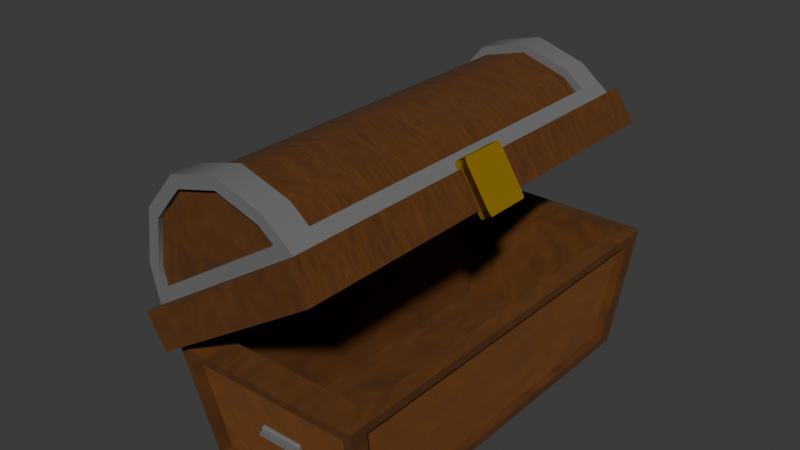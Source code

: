 # Source: treasure_chest.blend  (saved by Blender 4.2.66; exported with 4.5.12 LTS)
import bpy
from mathutils import Matrix  # noqa: F401  (used for matrix-valued properties, if any)

bpy.ops.wm.read_factory_settings(use_empty=True)
scene = bpy.context.scene
scene.name = 'Scene'

# ---- collections
col_collection = bpy.data.collections.new('Collection'); scene.collection.children.link(col_collection)

# ---- materials (node trees are filled in below, after node groups)
mat_metall_verstr_rkung = bpy.data.materials.new('Metall versträrkung')
mat_wood = bpy.data.materials.new(' Wood ')
mat_wood_2_001 = bpy.data.materials.new('Wood 2.001')
mat_verschluss = bpy.data.materials.new('Verschluss')

# ---- node groups
ng_smooth_by_angle = bpy.data.node_groups.new('Smooth by Angle', 'GeometryNodeTree')
_s = ng_smooth_by_angle.interface.new_socket(name='Mesh', in_out='OUTPUT', socket_type='NodeSocketGeometry')
_s = ng_smooth_by_angle.interface.new_socket(name='Mesh', in_out='INPUT', socket_type='NodeSocketGeometry')
_s = ng_smooth_by_angle.interface.new_socket(name='Angle', in_out='INPUT', socket_type='NodeSocketFloat')
_s.subtype = 'ANGLE'
_s.default_value = 0.5236
_s.min_value = 0.0
_s.max_value = 3.142
_s.description = 'Maximum face angle for smooth edges'
_s = ng_smooth_by_angle.interface.new_socket(name='Ignore Sharpness', in_out='INPUT', socket_type='NodeSocketBool')
_s.force_non_field = True
ng_smooth_by_angle.description = 'Set the sharpness of mesh edges based on the angle between the neighboring faces'
ng_smooth_by_angle.is_modifier = True
_N = ng_smooth_by_angle.nodes; _L = ng_smooth_by_angle.links
n0 = _N.new('GeometryNodeSetShadeSmooth'); n0.name = 'Set Shade Smooth'; n0.location = (120, -80)
n0.domain = 'EDGE'
n1 = _N.new('GeometryNodeSetShadeSmooth'); n1.name = 'Set Shade Smooth.001'; n1.location = (300, -80)
n2 = _N.new('NodeGroupOutput'); n2.name = 'Group Output'; n2.location = (480, -80)
n3 = _N.new('GeometryNodeInputMeshEdgeAngle'); n3.name = 'Edge Angle'; n3.location = (-440, -240)
n4 = _N.new('NodeGroupInput'); n4.name = 'Group Input'; n4.location = (-80, -80)
n5 = _N.new('GeometryNodeInputEdgeSmooth'); n5.name = 'Is Edge Smooth'; n5.location = (-260, -120)
n6 = _N.new('GeometryNodeInputShadeSmooth'); n6.name = 'Is Shade Smooth'; n6.location = (-440, -397)
n7 = _N.new('FunctionNodeCompare'); n7.name = 'Compare'; n7.location = (-260, -260)
n7.operation = 'LESS_EQUAL'
n7.inputs[6].default_value = (0.0, 0.0, 0.0, 0.0)
n7.inputs[7].default_value = (0.0, 0.0, 0.0, 0.0)
n8 = _N.new('FunctionNodeBooleanMath'); n8.name = 'Boolean Math.001'; n8.location = (-80, -260)
n9 = _N.new('NodeGroupInput'); n9.name = 'Group Input.001'; n9.location = (-440, -329)
n10 = _N.new('NodeGroupInput'); n10.name = 'Group Input.002'; n10.location = (-259, -189)
n11 = _N.new('FunctionNodeBooleanMath'); n11.name = 'Boolean Math'; n11.location = (-80, -149)
n11.operation = 'OR'
n12 = _N.new('FunctionNodeBooleanMath'); n12.name = 'Boolean Math.002'; n12.location = (-260, -380)
n12.operation = 'OR'
n13 = _N.new('NodeGroupInput'); n13.name = 'Group Input.003'; n13.location = (-440, -460)
_L.new(n3.outputs[0], n7.inputs[0])
_L.new(n1.outputs[0], n2.inputs[0])
_L.new(n9.outputs[1], n7.inputs[1])
_L.new(n7.outputs[0], n8.inputs[0])
_L.new(n4.outputs[0], n0.inputs[0])
_L.new(n0.outputs[0], n1.inputs[0])
_L.new(n8.outputs[0], n0.inputs[2])
_L.new(n10.outputs[2], n11.inputs[1])
_L.new(n5.outputs[0], n11.inputs[0])
_L.new(n11.outputs[0], n0.inputs[1])
_L.new(n13.outputs[2], n12.inputs[1])
_L.new(n6.outputs[0], n12.inputs[0])
_L.new(n12.outputs[0], n8.inputs[1])
n2.is_active_output = True

# ---- material node trees
mat_metall_verstr_rkung.use_nodes = True; mat_metall_verstr_rkung.node_tree.nodes.clear()
_N = mat_metall_verstr_rkung.node_tree.nodes; _L = mat_metall_verstr_rkung.node_tree.links
n0 = _N.new('ShaderNodeBsdfPrincipled'); n0.name = 'Principled BSDF'; n0.location = (10, 300)
n0.inputs[0].default_value = (0.1742, 0.1742, 0.1742, 1.0)
n0.inputs[1].default_value = 0.116
n0.inputs[2].default_value = 0.8
n0.inputs[3].default_value = 1.3
n1 = _N.new('ShaderNodeOutputMaterial'); n1.name = 'Material Output'; n1.location = (300, 300)
_L.new(n0.outputs[0], n1.inputs[0])
n1.is_active_output = True
mat_wood.use_nodes = True; mat_wood.node_tree.nodes.clear()
_N = mat_wood.node_tree.nodes; _L = mat_wood.node_tree.links
n0 = _N.new('ShaderNodeBsdfPrincipled'); n0.name = 'Principled BSDF'; n0.location = (157, 300)
n0.inputs[2].default_value = 1.0
n1 = _N.new('ShaderNodeOutputMaterial'); n1.name = 'Material Output'; n1.location = (433, 300)
n2 = _N.new('ShaderNodeTexNoise'); n2.name = 'Noise Texture'; n2.location = (-317, 304)
n2.inputs[2].default_value = 3.0
n2.inputs[3].default_value = 0.8
n2.inputs[4].default_value = 0.9559
n2.inputs[8].default_value = 1.6
n3 = _N.new('ShaderNodeValToRGB'); n3.name = 'Color Ramp'; n3.location = (-137, 277)
while len(n3.color_ramp.elements) > 1: n3.color_ramp.elements.remove(n3.color_ramp.elements[-1])
n3.color_ramp.elements[0].position = 0.0; n3.color_ramp.elements[0].color = (0.1594, 0.05046, 0.0, 1.0)
_e = n3.color_ramp.elements.new(1.0); _e.color = (0.04002, 0.009617, 0.0, 1.0)
n4 = _N.new('ShaderNodeMapping'); n4.name = 'Mapping'; n4.location = (-497, 293)
n5 = _N.new('ShaderNodeTexCoord'); n5.name = 'Texture Coordinate'; n5.location = (-712, 272)
_L.new(n0.outputs[0], n1.inputs[0])
_L.new(n3.outputs[0], n0.inputs[0])
_L.new(n2.outputs[1], n3.inputs[0])
_L.new(n5.outputs[3], n4.inputs[0])
_L.new(n4.outputs[0], n2.inputs[0])
n1.is_active_output = True
mat_wood_2_001.use_nodes = True; mat_wood_2_001.node_tree.nodes.clear()
_N = mat_wood_2_001.node_tree.nodes; _L = mat_wood_2_001.node_tree.links
n0 = _N.new('ShaderNodeBsdfPrincipled'); n0.name = 'Principled BSDF'; n0.location = (385, 267)
n0.inputs[2].default_value = 1.0
n1 = _N.new('ShaderNodeOutputMaterial'); n1.name = 'Material Output'; n1.location = (662, 267)
n2 = _N.new('ShaderNodeTexNoise'); n2.name = 'Noise Texture'; n2.location = (-88, 271)
n2.inputs[2].default_value = 3.0
n2.inputs[3].default_value = 0.8
n2.inputs[4].default_value = 0.9559
n2.inputs[8].default_value = 1.6
n3 = _N.new('ShaderNodeValToRGB'); n3.name = 'Color Ramp'; n3.location = (92, 244)
while len(n3.color_ramp.elements) > 1: n3.color_ramp.elements.remove(n3.color_ramp.elements[-1])
n3.color_ramp.elements[0].position = 0.0; n3.color_ramp.elements[0].color = (0.2618, 0.07811, 0.0004651, 1.0)
_e = n3.color_ramp.elements.new(1.0); _e.color = (0.1143, 0.03996, 0.006387, 1.0)
n4 = _N.new('ShaderNodeMapping'); n4.name = 'Mapping'; n4.location = (-268, 260)
n5 = _N.new('ShaderNodeTexCoord'); n5.name = 'Texture Coordinate'; n5.location = (-483, 239)
_L.new(n0.outputs[0], n1.inputs[0])
_L.new(n3.outputs[0], n0.inputs[0])
_L.new(n2.outputs[1], n3.inputs[0])
_L.new(n5.outputs[3], n4.inputs[0])
_L.new(n4.outputs[0], n2.inputs[0])
n1.is_active_output = True
mat_verschluss.use_nodes = True; mat_verschluss.node_tree.nodes.clear()
_N = mat_verschluss.node_tree.nodes; _L = mat_verschluss.node_tree.links
n0 = _N.new('ShaderNodeBsdfPrincipled'); n0.name = 'Principled BSDF'; n0.location = (10, 300)
n0.inputs[0].default_value = (0.5969, 0.3918, 0.0, 1.0)
n0.inputs[1].default_value = 1.0
n0.inputs[2].default_value = 0.752
n1 = _N.new('ShaderNodeOutputMaterial'); n1.name = 'Material Output'; n1.location = (300, 300)
_L.new(n0.outputs[0], n1.inputs[0])
n1.is_active_output = True

# ---- world
world_world = bpy.data.worlds.new('World'); scene.world = world_world
world_world.use_nodes = True; world_world.node_tree.nodes.clear()
_N = world_world.node_tree.nodes; _L = world_world.node_tree.links
n0 = _N.new('ShaderNodeOutputWorld'); n0.name = 'World Output'; n0.location = (300, 300)
n1 = _N.new('ShaderNodeBackground'); n1.name = 'Background'; n1.location = (10, 300)
n1.inputs[0].default_value = (0.05088, 0.05088, 0.05088, 1.0)
_L.new(n1.outputs[0], n0.inputs[0])
n0.is_active_output = True
world_world.color = (0.05088, 0.05088, 0.05088)
world_world.sun_shadow_jitter_overblur = 0.0

# ---- meshes
me_cube_002 = bpy.data.meshes.new('Cube.002')
me_cube_002.from_pydata([(-0.8891, -0.8891, -1.437), (-0.8891, 0.8891, -1.437), (0.8891, -0.8891, -1.437), (0.8891, 0.8891, -1.437), (1.0, -1.0, -0.3255), (-1.0, -1.0, -0.3255), (-1.0, 1.0, -0.3255), (1.0, 1.0, -0.3255), (-0.7444, 0.7444, -1.314), (-0.7444, -0.7444, -1.314), (0.7444, 0.7444, -1.314), (0.7444, -0.7444, -1.314), (-0.8677, -0.8677, -0.289), (-0.8677, 0.8677, -0.289), (0.8677, 0.8677, -0.289), (0.8677, -0.8677, -0.289), (-0.8135, -0.8974, -1.354), (-0.8974, -0.8135, -1.354), (-0.8974, 0.8135, -1.354), (-0.9917, 0.9078, -0.4086), (0.8974, 0.8135, -1.354), (0.8974, -0.8135, -1.354), (0.9917, -0.9078, -0.4086), (0.8135, 0.8974, -1.354), (-0.8135, 0.8974, -1.354), (-0.9078, 0.9917, -0.4086), (0.9078, 0.9917, -0.4086), (0.8135, -0.8974, -1.354), (0.9078, -0.9917, -0.4086), (-0.9078, -0.9917, -0.4086), (-0.9917, -0.9078, -0.4086), (0.9917, 0.9078, -0.4086), (0.8135, 0.8116, -1.346), (-0.8135, 0.8116, -1.346), (-0.9078, 0.9059, -0.4), (0.9078, 0.9059, -0.4), (-0.8135, -0.8116, -1.346), (0.8135, -0.8116, -1.346), (0.9078, -0.9059, -0.4), (-0.9078, -0.9059, -0.4), (-0.8116, 0.8135, -1.346), (-0.8116, -0.8135, -1.346), (-0.9059, -0.9078, -0.4), (-0.9059, 0.9078, -0.4), (0.8116, -0.8135, -1.346), (0.8116, 0.8135, -1.346), (0.9059, 0.9078, -0.4), (0.9059, -0.9078, -0.4), (0.8135, 0.8529, -1.35), (-0.8135, 0.8529, -1.35), (-0.9078, 0.9472, -0.4041), (0.9078, 0.9472, -0.4041), (-0.8135, -0.8529, -1.35), (0.8135, -0.8529, -1.35), (0.9078, -0.9472, -0.4041), (-0.9078, -0.9472, -0.4041), (-0.2126, -0.9096, -0.9155), (-0.2126, -0.92, -0.9051), (-0.2231, -0.9096, -0.9051), (-0.2126, -0.92, -0.8488), (-0.2126, -0.9096, -0.8384), (-0.2231, -0.9096, -0.8488), (-0.2126, -0.8905, -0.9155), (-0.2231, -0.8905, -0.9051), (-0.2126, -0.88, -0.9051), (-0.2126, -0.8905, -0.8384), (-0.2126, -0.88, -0.8488), (-0.2231, -0.8905, -0.8488), (0.2126, -0.9096, -0.9155), (0.2231, -0.9096, -0.9051), (0.2126, -0.92, -0.9051), (0.2126, -0.9096, -0.8384), (0.2126, -0.92, -0.8488), (0.2231, -0.9096, -0.8488), (0.2126, -0.8905, -0.9155), (0.2126, -0.88, -0.9051), (0.2231, -0.8905, -0.9051), (0.2126, -0.8905, -0.8384), (0.2231, -0.8905, -0.8488), (0.2126, -0.88, -0.8488), (0.1988, -0.92, -0.8913), (0.1988, -0.92, -0.8626), (-0.1988, -0.92, -0.8626), (-0.1988, -0.92, -0.8913), (0.1988, -0.9381, -0.8626), (0.1988, -0.9381, -0.8913), (-0.1988, -0.9381, -0.8913), (-0.1988, -0.9381, -0.8626), (0.1988, -0.92, -0.8913), (-0.1988, -0.92, -0.8913), (0.1988, -0.9381, -0.8626), (0.1988, -0.9381, -0.8913), (-0.1988, -0.9381, -0.8913), (-0.1988, -0.9381, -0.8626), (-0.1902, 0.9003, -0.9198), (-0.1902, 0.8779, -0.8973), (-0.2126, 0.9003, -0.8973), (-0.1902, 0.8779, -0.8566), (-0.1902, 0.9003, -0.8341), (-0.2126, 0.9003, -0.8566), (-0.1902, 0.8998, -0.9198), (-0.2126, 0.8998, -0.8973), (-0.1806, 0.9222, -0.8878), (-0.1902, 0.8998, -0.8341), (-0.1806, 0.9222, -0.8661), (-0.2126, 0.8998, -0.8566), (0.1902, 0.9003, -0.9198), (0.2126, 0.9003, -0.8973), (0.1902, 0.8779, -0.8973), (0.1902, 0.9003, -0.8341), (0.1902, 0.8779, -0.8566), (0.2126, 0.9003, -0.8566), (0.1902, 0.8998, -0.9198), (0.1806, 0.9222, -0.8878), (0.2126, 0.8998, -0.8973), (0.1902, 0.8998, -0.8341), (0.2126, 0.8998, -0.8566), (0.1806, 0.9222, -0.8661), (-0.1902, 0.9222, -0.8566), (-0.1902, 0.9222, -0.8973), (0.1902, 0.9222, -0.8973), (0.1902, 0.9222, -0.8566), (-0.1806, 0.941, -0.8661), (-0.1806, 0.941, -0.8878), (0.1806, 0.941, -0.8878), (0.1806, 0.941, -0.8661)], [], [(1, 0, 2, 3), (8, 10, 11, 9), (8, 13, 14, 10), (11, 15, 12, 9), (9, 12, 13, 8), (10, 14, 15, 11), (5, 6, 13, 12), (6, 7, 14, 13), (7, 4, 15, 14), (4, 5, 12, 15), (1, 3, 23, 24), (3, 7, 26, 23), (7, 6, 25, 26), (6, 1, 24, 25), (2, 0, 16, 27), (0, 5, 29, 16), (5, 4, 28, 29), (4, 2, 27, 28), (0, 1, 18, 17), (1, 6, 19, 18), (6, 5, 30, 19), (5, 0, 17, 30), (3, 2, 21, 20), (2, 4, 22, 21), (4, 7, 31, 22), (7, 3, 20, 31), (24, 23, 32, 33), (29, 28, 38, 39), (21, 22, 47, 44), (16, 29, 39, 36), (34, 33, 49, 50), (35, 34, 50, 51), (41, 40, 43, 42), (45, 44, 47, 46), (22, 31, 46, 47), (17, 18, 40, 41), (25, 24, 33, 34), (30, 17, 41, 42), (23, 26, 35, 32), (18, 19, 43, 40), (26, 25, 34, 35), (19, 30, 42, 43), (27, 16, 36, 37), (20, 21, 44, 45), (28, 27, 37, 38), (31, 20, 45, 46), (49, 48, 51, 50), (53, 52, 55, 54), (36, 39, 55, 52), (37, 36, 52, 53), (32, 35, 51, 48), (33, 32, 48, 49), (39, 38, 54, 55), (38, 37, 53, 54), (82, 83, 86, 87), (76, 78, 73, 69), (77, 65, 60, 71), (58, 61, 67, 63), (64, 66, 79, 75), (56, 57, 58), (59, 60, 61), (62, 63, 64), (65, 66, 67), (68, 69, 70), (71, 72, 73), (74, 75, 76), (77, 78, 79), (62, 56, 58, 63), (57, 59, 61, 58), (60, 65, 67, 61), (66, 64, 63, 67), (74, 62, 64, 75), (65, 77, 79, 66), (78, 76, 75, 79), (68, 74, 76, 69), (77, 71, 73, 78), (72, 70, 69, 73), (56, 68, 70, 57), (71, 60, 59, 72), (62, 74, 68, 56), (70, 72, 81, 80), (72, 59, 82, 81), (59, 57, 83, 82), (57, 70, 80, 83), (86, 83, 89, 92), (80, 85, 91, 88), (81, 82, 87, 84), (80, 81, 84, 85), (91, 90, 93, 92), (89, 88, 91, 92), (83, 80, 88, 89), (84, 87, 93, 90), (85, 84, 90, 91), (87, 86, 92, 93), (108, 110, 97, 95), (114, 116, 111, 107), (115, 103, 98, 109), (96, 99, 105, 101), (117, 113, 124, 125), (94, 95, 96), (97, 98, 99), (100, 101, 119), (103, 118, 105), (106, 107, 108), (109, 110, 111), (112, 120, 114), (115, 116, 121), (100, 94, 96, 101), (95, 97, 99, 96), (98, 103, 105, 99), (118, 119, 101, 105), (112, 100, 119, 120), (103, 115, 121, 118), (116, 114, 120, 121), (106, 112, 114, 107), (115, 109, 111, 116), (110, 108, 107, 111), (94, 106, 108, 95), (109, 98, 97, 110), (100, 112, 106, 94), (104, 102, 119, 118), (102, 113, 120, 119), (117, 104, 118, 121), (113, 117, 121, 120), (123, 122, 125, 124), (113, 102, 123, 124), (104, 117, 125, 122), (102, 104, 122, 123)])
me_cube_002.polygons.foreach_set('material_index', [1, 1, 1, 1, 1, 1, 1, 1, 1, 1, 1, 1, 1, 1, 1, 1, 1, 1, 1, 1, 1, 1, 1, 1, 1, 1, 1, 1, 1, 1, 1, 1, 3, 3, 1, 1, 1, 1, 1, 1, 1, 0, 1, 1, 1, 1, 3, 3, 1, 1, 1, 1, 1, 1, 0, 0, 0, 0, 1, 0, 0, 1, 1, 0, 0, 1, 1, 0, 0, 0, 1, 1, 1, 1, 0, 0, 0, 0, 0, 0, 0, 0, 0, 0, 1, 1, 0, 0, 0, 0, 1, 1, 1, 1, 0, 0, 0, 0, 0, 0, 0, 0, 0, 0, 0, 0, 0, 0, 0, 0, 0, 0, 0, 0, 0, 0, 0, 0, 0, 0, 0, 0, 0, 0, 0, 0, 0, 0])
_uv = me_cube_002.uv_layers.new(name='UVMap')
_uv.uv.foreach_set('vector', [0.125, 0.5, 0.125, 0.75, 0.375, 0.75, 0.375, 0.5, 0.125, 0.5, 0.375, 0.5, 0.375, 0.75, 0.125, 0.75, 0.375, 0.25, 0.4719, 0.25, 0.4719, 0.5, 0.375, 0.5, 0.375, 0.75, 0.4719, 0.75, 0.4719, 1.0, 0.375, 1.0, 0.375, 0.0, 0.4719, 0.0, 0.4719, 0.25, 0.375, 0.25, 0.375, 0.5, 0.4719, 0.5, 0.4719, 0.75, 0.375, 0.75, 0.4719, 0.0, 0.4719, 0.25, 0.4719, 0.25, 0.4719, 0.0, 0.4719, 0.25, 0.4719, 0.5, 0.4719, 0.5, 0.4719, 0.25, 0.4719, 0.5, 0.4719, 0.75, 0.4719, 0.75, 0.4719, 0.5, 0.4719, 0.75, 0.4719, 1.0, 0.4719, 1.0, 0.4719, 0.75, 0.375, 0.25, 0.375, 0.5, 0.3822, 0.4886, 0.3822, 0.2614, 0.375, 0.5, 0.4719, 0.5, 0.4647, 0.4892, 0.3822, 0.4886, 0.4719, 0.5, 0.4719, 0.25, 0.4647, 0.2608, 0.4647, 0.4892, 0.4719, 0.25, 0.375, 0.25, 0.3822, 0.2614, 0.4647, 0.2608, 0.375, 0.75, 0.375, 1.0, 0.3822, 0.9886, 0.3822, 0.7614, 0.375, 1.0, 0.4719, 1.0, 0.4647, 0.9892, 0.3822, 0.9886, 0.4719, 1.0, 0.4719, 0.75, 0.4647, 0.7608, 0.4647, 0.9892, 0.4719, 0.75, 0.375, 0.75, 0.3822, 0.7614, 0.4647, 0.7608, 0.375, 0.0, 0.375, 0.25, 0.3822, 0.2386, 0.3822, 0.01144, 0.375, 0.25, 0.4719, 0.25, 0.4647, 0.2392, 0.3822, 0.2386, 0.4719, 0.25, 0.4719, 0.0, 0.4647, 0.01076, 0.4647, 0.2392, 0.4719, 0.0, 0.375, 0.0, 0.3822, 0.01144, 0.4647, 0.01076, 0.375, 0.5, 0.375, 0.75, 0.3822, 0.7386, 0.3822, 0.5114, 0.375, 0.75, 0.4719, 0.75, 0.4647, 0.7392, 0.3822, 0.7386, 0.4719, 0.75, 0.4719, 0.5, 0.4647, 0.5108, 0.4647, 0.7392, 0.4719, 0.5, 0.375, 0.5, 0.3822, 0.5114, 0.4647, 0.5108, 0.3822, 0.2614, 0.3822, 0.4886, 0.3822, 0.4886, 0.3822, 0.2614, 0.4647, 0.9892, 0.4647, 0.7608, 0.4647, 0.7608, 0.4647, 0.9892, 0.3822, 0.7386, 0.4647, 0.7392, 0.4647, 0.7392, 0.3822, 0.7386, 0.3822, 0.9886, 0.4647, 0.9892, 0.4647, 0.9892, 0.3822, 0.9886, 0.4647, 0.2608, 0.3822, 0.2614, 0.3822, 0.2614, 0.4647, 0.2608, 0.4647, 0.4892, 0.4647, 0.2608, 0.4647, 0.2608, 0.4647, 0.4892, 0.3822, 0.01144, 0.3822, 0.2386, 0.4647, 0.2392, 0.4647, 0.01076, 0.3822, 0.5114, 0.3822, 0.7386, 0.4647, 0.7392, 0.4647, 0.5108, 0.4647, 0.7392, 0.4647, 0.5108, 0.4647, 0.5108, 0.4647, 0.7392, 0.3822, 0.01144, 0.3822, 0.2386, 0.3822, 0.2386, 0.3822, 0.01144, 0.4647, 0.2608, 0.3822, 0.2614, 0.3822, 0.2614, 0.4647, 0.2608, 0.4647, 0.01076, 0.3822, 0.01144, 0.3822, 0.01144, 0.4647, 0.01076, 0.3822, 0.4886, 0.4647, 0.4892, 0.4647, 0.4892, 0.3822, 0.4886, 0.3822, 0.2386, 0.4647, 0.2392, 0.4647, 0.2392, 0.3822, 0.2386, 0.4647, 0.4892, 0.4647, 0.2608, 0.4647, 0.2608, 0.4647, 0.4892, 0.4647, 0.2392, 0.4647, 0.01076, 0.4647, 0.01076, 0.4647, 0.2392, 0.3822, 0.7614, 0.3822, 0.9886, 0.3822, 0.9886, 0.3822, 0.7614, 0.3822, 0.5114, 0.3822, 0.7386, 0.3822, 0.7386, 0.3822, 0.5114, 0.4647, 0.7608, 0.3822, 0.7614, 0.3822, 0.7614, 0.4647, 0.7608, 0.4647, 0.5108, 0.3822, 0.5114, 0.3822, 0.5114, 0.4647, 0.5108, 0.3822, 0.2614, 0.3822, 0.4886, 0.4647, 0.4892, 0.4647, 0.2608, 0.3822, 0.7614, 0.3822, 0.9886, 0.4647, 0.9892, 0.4647, 0.7608, 0.3822, 0.9886, 0.4647, 0.9892, 0.4647, 0.9892, 0.3822, 0.9886, 0.3822, 0.7614, 0.3822, 0.9886, 0.3822, 0.9886, 0.3822, 0.7614, 0.3822, 0.4886, 0.4647, 0.4892, 0.4647, 0.4892, 0.3822, 0.4886, 0.3822, 0.2614, 0.3822, 0.4886, 0.3822, 0.4886, 0.3822, 0.2614, 0.4647, 0.9892, 0.4647, 0.7608, 0.4647, 0.7608, 0.4647, 0.9892, 0.4647, 0.7608, 0.3822, 0.7614, 0.3822, 0.7614, 0.4647, 0.7608, 0.5464, 0.9864, 0.4536, 0.9864, 0.4536, 0.9864, 0.5464, 0.9864, 0.4088, 0.5653, 0.5912, 0.5653, 0.5912, 0.6847, 0.4088, 0.6847, 0.6309, 0.5653, 0.8691, 0.5653, 0.8691, 0.6847, 0.6309, 0.6847, 0.4088, 0.06529, 0.5912, 0.06529, 0.5912, 0.1847, 0.4088, 0.1847, 0.4088, 0.2559, 0.5912, 0.2559, 0.5912, 0.4941, 0.4088, 0.4941, 0.1309, 0.6847, 0.1309, 0.75, 0.125, 0.6847, 0.5912, 0.9941, 0.625, 0.9941, 0.5912, 1.0, 0.1309, 0.5653, 0.125, 0.5653, 0.1309, 0.5, 0.625, 0.2559, 0.5912, 0.2559, 0.5912, 0.25, 0.3691, 0.6847, 0.375, 0.6847, 0.3691, 0.75, 0.625, 0.7559, 0.5912, 0.7559, 0.5912, 0.75, 0.3691, 0.5653, 0.3691, 0.5, 0.375, 0.5653, 0.625, 0.5653, 0.5912, 0.5653, 0.5912, 0.5, 0.1309, 0.5653, 0.1309, 0.6847, 0.125, 0.6847, 0.125, 0.5653, 0.4088, 0.0, 0.5912, 0.0, 0.5912, 0.06529, 0.4088, 0.06529, 0.625, 0.06529, 0.625, 0.1847, 0.5912, 0.1847, 0.5912, 0.06529, 0.5912, 0.2559, 0.4088, 0.2559, 0.4088, 0.1847, 0.5912, 0.1847, 0.3691, 0.5653, 0.1309, 0.5653, 0.1309, 0.5, 0.3691, 0.5, 0.625, 0.2559, 0.625, 0.4941, 0.5912, 0.4941, 0.5912, 0.2559, 0.5912, 0.5653, 0.4088, 0.5653, 0.4088, 0.4941, 0.5912, 0.4941, 0.3691, 0.6847, 0.3691, 0.5653, 0.4088, 0.5653, 0.4088, 0.6847, 0.6309, 0.5653, 0.6309, 0.6847, 0.5912, 0.6847, 0.5912, 0.5653, 0.5912, 0.7559, 0.4088, 0.7559, 0.4088, 0.6847, 0.5912, 0.6847, 0.1309, 0.6847, 0.3691, 0.6847, 0.3691, 0.75, 0.1309, 0.75, 0.625, 0.7559, 0.625, 0.9941, 0.5912, 0.9941, 0.5912, 0.7559, 0.1309, 0.5653, 0.3691, 0.5653, 0.3691, 0.6847, 0.1309, 0.6847, 0.4088, 0.7559, 0.5912, 0.7559, 0.5464, 0.7636, 0.4536, 0.7636, 0.5912, 0.7559, 0.5912, 0.9941, 0.5464, 0.9864, 0.5464, 0.7636, 0.5912, 0.9941, 0.4088, 0.9941, 0.4536, 0.9864, 0.5464, 0.9864, 0.4088, 0.9941, 0.4088, 0.7559, 0.4536, 0.7636, 0.4536, 0.9864, 0.4536, 0.9864, 0.4536, 0.9864, 0.4536, 0.9864, 0.4536, 0.9864, 0.4536, 0.7636, 0.4536, 0.7636, 0.4536, 0.7636, 0.4536, 0.7636, 0.5464, 0.7636, 0.5464, 0.9864, 0.5464, 0.9864, 0.5464, 0.7636, 0.4536, 0.7636, 0.5464, 0.7636, 0.5464, 0.7636, 0.4536, 0.7636, 0.4536, 0.7636, 0.5464, 0.7636, 0.5464, 0.9864, 0.4536, 0.9864, 0.4536, 0.9864, 0.4536, 0.7636, 0.4536, 0.7636, 0.4536, 0.9864, 0.4536, 0.9864, 0.4536, 0.7636, 0.4536, 0.7636, 0.4536, 0.9864, 0.5464, 0.7636, 0.5464, 0.9864, 0.5464, 0.9864, 0.5464, 0.7636, 0.4536, 0.7636, 0.5464, 0.7636, 0.5464, 0.7636, 0.4536, 0.7636, 0.5464, 0.9864, 0.4536, 0.9864, 0.4536, 0.9864, 0.5464, 0.9864, 0.4405, 0.7632, 0.5595, 0.7632, 0.5595, 0.9868, 0.4405, 0.9868, 0.4405, 0.6263, 0.5595, 0.6263, 0.5595, 0.6237, 0.4405, 0.6237, 0.6382, 0.6263, 0.8618, 0.6263, 0.8618, 0.6237, 0.6382, 0.6237, 0.4405, 0.1263, 0.5595, 0.1263, 0.5595, 0.1237, 0.4405, 0.1237, 0.5316, 0.4812, 0.4684, 0.4812, 0.4684, 0.4812, 0.5316, 0.4812, 0.1382, 0.6237, 0.1382, 0.75, 0.125, 0.6237, 0.5595, 0.0, 0.625, 0.1263, 0.5595, 0.1263, 0.1382, 0.6263, 0.125, 0.6263, 0.1382, 0.5, 0.625, 0.1237, 0.5595, 0.25, 0.5595, 0.1237, 0.3618, 0.6237, 0.375, 0.6237, 0.3618, 0.75, 0.625, 0.7632, 0.5595, 0.7632, 0.5595, 0.75, 0.3618, 0.6263, 0.3618, 0.5, 0.375, 0.6263, 0.625, 0.4868, 0.5595, 0.5, 0.5595, 0.4868, 0.1382, 0.6263, 0.1382, 0.6237, 0.125, 0.6237, 0.125, 0.6263, 0.4405, 0.0, 0.5595, 0.0, 0.5595, 0.1263, 0.4405, 0.1263, 0.625, 0.1263, 0.625, 0.1237, 0.5595, 0.1237, 0.5595, 0.1263, 0.5595, 0.2632, 0.4405, 0.2632, 0.4405, 0.1237, 0.5595, 0.1237, 0.3618, 0.6263, 0.1382, 0.6263, 0.1382, 0.5, 0.3618, 0.5, 0.625, 0.2632, 0.625, 0.4868, 0.5595, 0.4868, 0.5595, 0.2632, 0.5595, 0.6263, 0.4405, 0.6263, 0.4405, 0.4868, 0.5595, 0.4868, 0.3618, 0.6237, 0.3618, 0.6263, 0.4405, 0.6263, 0.4405, 0.6237, 0.6382, 0.6263, 0.6382, 0.6237, 0.5595, 0.6237, 0.5595, 0.6263, 0.5595, 0.7632, 0.4405, 0.7632, 0.4405, 0.6237, 0.5595, 0.6237, 0.1382, 0.6237, 0.3618, 0.6237, 0.3618, 0.75, 0.1382, 0.75, 0.625, 0.7632, 0.625, 0.9868, 0.5595, 0.9868, 0.5595, 0.7632, 0.1382, 0.6263, 0.3618, 0.6263, 0.3618, 0.6237, 0.1382, 0.6237, 0.5316, 0.2688, 0.4684, 0.2688, 0.4405, 0.2632, 0.5595, 0.2632, 0.4684, 0.2688, 0.4684, 0.4812, 0.4405, 0.4868, 0.4405, 0.2632, 0.5316, 0.4812, 0.5316, 0.2688, 0.5595, 0.2632, 0.5595, 0.4868, 0.4684, 0.4812, 0.5316, 0.4812, 0.5595, 0.4868, 0.4405, 0.4868, 0.4684, 0.2688, 0.5316, 0.2688, 0.5316, 0.4812, 0.4684, 0.4812, 0.4684, 0.4812, 0.4684, 0.2688, 0.4684, 0.2688, 0.4684, 0.4812, 0.5316, 0.2688, 0.5316, 0.4812, 0.5316, 0.4812, 0.5316, 0.2688, 0.4684, 0.2688, 0.5316, 0.2688, 0.5316, 0.2688, 0.4684, 0.2688])
me_cube_002.materials.append(mat_metall_verstr_rkung)
me_cube_002.materials.append(mat_wood)
me_cube_002.materials.append(mat_wood)
me_cube_002.materials.append(mat_wood_2_001)
me_cube_002.update()
me_cube_005 = bpy.data.meshes.new('Cube.005')
me_cube_005.from_pydata([(2.131, -0.9763, 0.4074), (2.131, -1.054, 0.3301), (2.054, -0.9763, 0.3301), (2.131, -1.006, 0.4016), (2.131, -1.031, 0.3848), (2.101, -0.9763, 0.4016), (2.101, -1.007, 0.3945), (2.102, -1.027, 0.3809), (2.086, -1.021, 0.3748), (2.101, -1.048, 0.3301), (2.076, -1.031, 0.3301), (2.131, -1.048, 0.3597), (2.101, -1.041, 0.3605), (2.08, -1.027, 0.3589), (2.06, -0.9763, 0.3597), (2.076, -0.9763, 0.3848), (2.06, -1.006, 0.3301), (2.067, -1.007, 0.3605), (2.08, -1.005, 0.3809), (2.131, 0.9763, 0.4074), (2.054, 0.9763, 0.3301), (2.131, 1.054, 0.3301), (2.101, 0.9763, 0.4016), (2.076, 0.9763, 0.3848), (2.131, 1.006, 0.4016), (2.101, 1.007, 0.3945), (2.08, 1.005, 0.3809), (2.086, 1.021, 0.3748), (2.06, 1.006, 0.3301), (2.076, 1.031, 0.3301), (2.06, 0.9763, 0.3597), (2.067, 1.007, 0.3605), (2.08, 1.027, 0.3589), (2.131, 1.048, 0.3597), (2.131, 1.031, 0.3848), (2.101, 1.048, 0.3301), (2.101, 1.041, 0.3605), (2.102, 1.027, 0.3809), (2.131, -1.054, 0.002802), (2.131, -0.9763, -0.07451), (2.054, -0.9763, 0.002802), (2.131, -1.048, -0.02678), (2.131, -1.031, -0.05187), (2.101, -1.048, 0.002802), (2.101, -1.041, -0.02753), (2.102, -1.027, -0.04793), (2.086, -1.021, -0.04183), (2.101, -0.9763, -0.06863), (2.076, -0.9763, -0.05187), (2.131, -1.006, -0.06863), (2.101, -1.007, -0.06152), (2.08, -1.005, -0.04793), (2.06, -1.006, 0.002802), (2.076, -1.031, 0.002802), (2.06, -0.9763, -0.02678), (2.067, -1.007, -0.02753), (2.08, -1.027, -0.02599), (2.131, 1.054, 0.002802), (2.054, 0.9763, 0.002802), (2.131, 0.9763, -0.07451), (2.101, 1.048, 0.002802), (2.076, 1.031, 0.002802), (2.131, 1.048, -0.02678), (2.101, 1.041, -0.02753), (2.08, 1.027, -0.02599), (2.086, 1.021, -0.04183), (2.06, 0.9763, -0.02678), (2.076, 0.9763, -0.05187), (2.06, 1.006, 0.002802), (2.067, 1.007, -0.02753), (2.08, 1.005, -0.04793), (2.131, 1.006, -0.06863), (2.131, 1.031, -0.05187), (2.101, 0.9763, -0.06863), (2.101, 1.007, -0.06152), (2.102, 1.027, -0.04793), (2.01, -0.9763, 0.4074), (2.088, -0.9763, 0.3301), (2.01, -1.054, 0.3301), (2.04, -0.9763, 0.4016), (2.065, -0.9763, 0.3848), (2.01, -1.006, 0.4016), (2.041, -1.007, 0.3945), (2.061, -1.005, 0.3809), (2.055, -1.021, 0.3748), (2.082, -1.006, 0.3301), (2.065, -1.031, 0.3301), (2.082, -0.9763, 0.3597), (2.075, -1.007, 0.3605), (2.061, -1.027, 0.3589), (2.01, -1.048, 0.3597), (2.01, -1.031, 0.3848), (2.04, -1.048, 0.3301), (2.041, -1.041, 0.3605), (2.039, -1.027, 0.3809), (2.01, 0.9763, 0.4074), (2.01, 1.054, 0.3301), (2.088, 0.9763, 0.3301), (2.01, 1.006, 0.4016), (2.01, 1.031, 0.3848), (2.04, 0.9763, 0.4016), (2.041, 1.007, 0.3945), (2.039, 1.027, 0.3809), (2.055, 1.021, 0.3748), (2.04, 1.048, 0.3301), (2.065, 1.031, 0.3301), (2.01, 1.048, 0.3597), (2.041, 1.041, 0.3605), (2.061, 1.027, 0.3589), (2.082, 0.9763, 0.3597), (2.065, 0.9763, 0.3848), (2.082, 1.006, 0.3301), (2.075, 1.007, 0.3605), (2.061, 1.005, 0.3809), (2.01, -1.054, 0.002802), (2.088, -0.9763, 0.002802), (2.01, -0.9763, -0.07451), (2.04, -1.048, 0.002802), (2.065, -1.031, 0.002802), (2.01, -1.048, -0.02678), (2.041, -1.041, -0.02753), (2.061, -1.027, -0.02599), (2.055, -1.021, -0.04183), (2.082, -0.9763, -0.02678), (2.065, -0.9763, -0.05187), (2.082, -1.006, 0.002802), (2.075, -1.007, -0.02753), (2.061, -1.005, -0.04793), (2.01, -1.006, -0.06863), (2.01, -1.031, -0.05187), (2.04, -0.9763, -0.06863), (2.041, -1.007, -0.06152), (2.039, -1.027, -0.04793), (2.01, 1.054, 0.002802), (2.01, 0.9763, -0.07451), (2.088, 0.9763, 0.002802), (2.01, 1.048, -0.02678), (2.01, 1.031, -0.05187), (2.04, 1.048, 0.002802), (2.041, 1.041, -0.02753), (2.039, 1.027, -0.04793), (2.055, 1.021, -0.04183), (2.04, 0.9763, -0.06863), (2.065, 0.9763, -0.05187), (2.01, 1.006, -0.06863), (2.041, 1.007, -0.06152), (2.061, 1.005, -0.04793), (2.082, 1.006, 0.002802), (2.065, 1.031, 0.002802), (2.082, 0.9763, -0.02678), (2.075, 1.007, -0.02753), (2.061, 1.027, -0.02599), (0.9945, 7.989, 1.154), (0.04497, 7.989, 0.4577), (0.4908, 7.989, 1.021), (0.1275, 7.989, 0.6579), (0.04497, -7.989, 0.4577), (0.9945, -9.208, 1.041), (0.1275, -7.989, 0.6579), (0.4908, -7.989, 1.021), (1.944, 7.989, 0.4577), (1.862, 7.989, 0.6579), (1.498, 7.989, 1.021), (1.944, -7.989, 0.4577), (1.442, -9.208, 0.9225), (1.862, -7.989, 0.6579), (0.9945, 8.124, 1.018), (1.43, 8.125, 0.9028), (0.5588, 8.125, 0.9028), (0.9945, -8.124, 1.018), (0.5588, -8.125, 0.9028), (0.2384, 8.113, 0.5839), (0.2384, -8.113, 0.5839), (0.1253, 8.113, 0.3094), (0.1253, -8.113, 0.3094), (1.43, -8.125, 0.9028), (1.751, -8.113, 0.5839), (1.751, 8.113, 0.5839), (1.864, -8.113, 0.3094), (1.864, 8.113, 0.3094), (1.87, 8.058, 0.002392), (0.1195, 8.058, 0.002392), (0.1195, -8.058, 0.002392), (1.87, -8.058, 0.002392), (-0.05912, -9.702, 0.3353), (-0.05912, 9.702, 0.3353), (2.048, 9.702, 0.3353), (2.048, -9.702, 0.3353), (2.048, 9.702, 0.002392), (-0.05912, 9.702, 0.002392), (-0.05912, -9.702, 0.002392), (2.048, -9.702, 0.002392), (0.9945, 9.208, 1.041), (1.442, 9.208, 0.9225), (0.5475, 9.208, 0.9225), (0.9945, -7.989, 1.154), (0.5475, -9.208, 0.9225), (0.2207, 9.208, 0.5957), (0.2207, -9.208, 0.5957), (0.1587, 9.208, 0.4452), (0.1587, -9.208, 0.4452), (1.768, -9.208, 0.5957), (1.498, -7.989, 1.021), (1.768, 9.208, 0.5957), (1.83, -9.208, 0.4452), (1.83, 9.208, 0.4452), (0.9945, 7.989, 1.074), (0.9945, -7.989, 1.074), (0.5309, -7.989, 0.9515), (0.5309, 7.989, 0.9515), (0.1944, -7.989, 0.6133), (0.1944, 7.989, 0.6133), (1.458, 7.989, 0.9515), (1.458, -7.989, 0.9515), (1.795, 7.989, 0.6133), (1.795, -7.989, 0.6133), (0.1193, 7.989, 0.4271), (0.1193, -7.989, 0.4271), (1.87, -7.989, 0.4271), (1.87, 7.989, 0.4271), (0.9945, 9.208, 1.154), (1.498, 9.208, 1.021), (0.4908, 9.208, 1.021), (0.9945, -9.208, 1.154), (0.4908, -9.208, 1.021), (0.1275, 9.208, 0.6579), (0.1275, -9.208, 0.6579), (-0.005477, 9.208, 0.3353), (-0.005477, -9.208, 0.3353), (1.862, -9.208, 0.6579), (1.498, -9.208, 1.021), (1.862, 9.208, 0.6579), (1.995, -9.208, 0.3353), (1.995, 9.208, 0.3353), (0.9945, 9.008, 1.041), (1.442, 9.008, 0.9225), (0.5475, 9.008, 0.9225), (0.9945, -9.008, 1.041), (0.5475, -9.008, 0.9225), (0.2207, 9.008, 0.5957), (0.2207, -9.008, 0.5957), (0.1587, 9.008, 0.4452), (0.1587, -9.008, 0.4452), (1.768, -9.008, 0.5957), (1.442, -9.008, 0.9225), (1.768, 9.008, 0.5957), (1.83, -9.008, 0.4452), (1.83, 9.008, 0.4452)], [], [(38, 1, 78, 114), (21, 57, 133, 96), (59, 39, 116, 134), (58, 40, 2, 20), (135, 115, 77, 97), (0, 5, 6, 3), (3, 6, 7, 4), (5, 15, 18, 6), (6, 18, 8, 7), (1, 11, 12, 9), (9, 12, 13, 10), (11, 4, 7, 12), (12, 7, 8, 13), (2, 16, 17, 14), (14, 17, 18, 15), (16, 10, 13, 17), (17, 13, 8, 18), (19, 24, 25, 22), (22, 25, 26, 23), (24, 34, 37, 25), (25, 37, 27, 26), (20, 30, 31, 28), (28, 31, 32, 29), (30, 23, 26, 31), (31, 26, 27, 32), (21, 35, 36, 33), (33, 36, 37, 34), (35, 29, 32, 36), (36, 32, 27, 37), (38, 43, 44, 41), (41, 44, 45, 42), (43, 53, 56, 44), (44, 56, 46, 45), (39, 49, 50, 47), (47, 50, 51, 48), (49, 42, 45, 50), (50, 45, 46, 51), (40, 54, 55, 52), (52, 55, 56, 53), (54, 48, 51, 55), (55, 51, 46, 56), (57, 62, 63, 60), (60, 63, 64, 61), (62, 72, 75, 63), (63, 75, 65, 64), (58, 68, 69, 66), (66, 69, 70, 67), (68, 61, 64, 69), (69, 64, 65, 70), (59, 73, 74, 71), (71, 74, 75, 72), (73, 67, 70, 74), (74, 70, 65, 75), (76, 79, 82, 81), (79, 80, 83, 82), (81, 82, 94, 91), (82, 83, 84, 94), (77, 85, 88, 87), (85, 86, 89, 88), (87, 88, 83, 80), (88, 89, 84, 83), (78, 90, 93, 92), (90, 91, 94, 93), (92, 93, 89, 86), (93, 94, 84, 89), (95, 98, 101, 100), (98, 99, 102, 101), (100, 101, 113, 110), (101, 102, 103, 113), (96, 104, 107, 106), (104, 105, 108, 107), (106, 107, 102, 99), (107, 108, 103, 102), (97, 109, 112, 111), (109, 110, 113, 112), (111, 112, 108, 105), (112, 113, 103, 108), (114, 117, 120, 119), (117, 118, 121, 120), (119, 120, 132, 129), (120, 121, 122, 132), (115, 123, 126, 125), (123, 124, 127, 126), (125, 126, 121, 118), (126, 127, 122, 121), (116, 128, 131, 130), (128, 129, 132, 131), (130, 131, 127, 124), (131, 132, 122, 127), (133, 136, 139, 138), (136, 137, 140, 139), (138, 139, 151, 148), (139, 140, 141, 151), (134, 142, 145, 144), (142, 143, 146, 145), (144, 145, 140, 137), (145, 146, 141, 140), (135, 147, 150, 149), (147, 148, 151, 150), (149, 150, 146, 143), (150, 151, 141, 146), (2, 14, 30, 20), (14, 15, 23, 30), (15, 5, 22, 23), (5, 0, 19, 22), (40, 52, 16, 2), (52, 53, 10, 16), (53, 43, 9, 10), (43, 38, 1, 9), (20, 28, 68, 58), (28, 29, 61, 68), (29, 35, 60, 61), (35, 21, 57, 60), (58, 66, 54, 40), (66, 67, 48, 54), (67, 73, 47, 48), (73, 59, 39, 47), (76, 95, 100, 79), (79, 100, 110, 80), (80, 110, 109, 87), (87, 109, 97, 77), (114, 78, 92, 117), (117, 92, 86, 118), (118, 86, 85, 125), (125, 85, 77, 115), (96, 133, 138, 104), (104, 138, 148, 105), (105, 148, 147, 111), (111, 147, 135, 97), (134, 116, 130, 142), (142, 130, 124, 143), (143, 124, 123, 149), (149, 123, 115, 135), (0, 76, 81, 3), (3, 81, 91, 4), (4, 91, 90, 11), (11, 90, 78, 1), (116, 39, 49, 128), (128, 49, 42, 129), (129, 42, 41, 119), (119, 41, 38, 114), (59, 134, 144, 71), (71, 144, 137, 72), (72, 137, 136, 62), (62, 136, 133, 57), (95, 19, 24, 98), (98, 24, 34, 99), (99, 34, 33, 106), (106, 33, 21, 96), (0, 19, 95, 76), (19, 24, 34, 33, 21, 57, 62, 72, 71, 59, 39, 49, 42, 41, 38, 1, 11, 4, 3, 0), (232, 228, 184, 187), (228, 227, 185, 184), (197, 194, 236, 239), (156, 158, 210, 217), (195, 202, 213, 207), (155, 153, 216, 211), (163, 160, 219, 218), (158, 159, 208, 210), (160, 161, 214, 219), (203, 205, 247, 245), (183, 178, 179, 180), (181, 173, 174, 182), (174, 172, 170, 169, 175, 176, 178), (166, 169, 170, 168), (168, 170, 172, 171), (171, 172, 174, 173), (169, 166, 167, 175), (175, 167, 177, 176), (176, 177, 179, 178), (179, 177, 167, 166, 168, 171, 173), (180, 179, 173, 181), (182, 174, 178, 183), (180, 188, 191, 183), (181, 189, 188, 180), (182, 190, 189, 181), (191, 188, 186, 187), (189, 190, 184, 185), (188, 189, 185, 186), (190, 191, 187, 184), (233, 232, 187, 186), (227, 233, 186, 185), (183, 191, 190, 182), (152, 162, 221, 220), (154, 152, 220, 222), (195, 159, 224, 223), (155, 154, 222, 225), (159, 158, 226, 224), (153, 155, 225, 227), (158, 156, 228, 226), (156, 153, 227, 228), (165, 202, 230, 229), (162, 161, 231, 221), (163, 165, 229, 232), (161, 160, 233, 231), (160, 163, 232, 233), (202, 195, 223, 230), (206, 209, 208, 207), (209, 211, 210, 208), (211, 216, 217, 210), (207, 213, 212, 206), (213, 215, 214, 212), (215, 218, 219, 214), (153, 156, 217, 216), (162, 152, 206, 212), (202, 165, 215, 213), (152, 154, 209, 206), (161, 162, 212, 214), (159, 195, 207, 208), (165, 163, 218, 215), (154, 155, 211, 209), (193, 192, 220, 221), (192, 194, 222, 220), (196, 157, 223, 224), (194, 197, 225, 222), (198, 196, 224, 226), (197, 199, 227, 225), (200, 198, 226, 228), (164, 201, 229, 230), (203, 193, 221, 231), (201, 204, 232, 229), (205, 203, 231, 233), (157, 164, 230, 223), (199, 205, 233, 227), (204, 200, 228, 232), (242, 246, 243, 244, 237, 238, 240), (247, 241, 239, 236, 234, 235, 245), (164, 157, 237, 244), (196, 198, 240, 238), (205, 199, 241, 247), (199, 197, 239, 241), (200, 204, 246, 242), (198, 200, 242, 240), (201, 164, 244, 243), (192, 193, 235, 234), (193, 203, 245, 235), (194, 192, 234, 236), (204, 201, 243, 246), (157, 196, 238, 237)])
me_cube_005.polygons.foreach_set('use_smooth', [True] * 239)
me_cube_005.polygons.foreach_set('material_index', [1, 1, 1, 1, 1, 1, 1, 1, 1, 1, 1, 1, 1, 1, 1, 1, 1, 1, 1, 1, 1, 1, 1, 1, 1, 1, 1, 1, 1, 1, 1, 1, 1, 1, 1, 1, 1, 1, 1, 1, 1, 1, 1, 1, 1, 1, 1, 1, 1, 1, 1, 1, 1, 1, 1, 1, 1, 1, 1, 1, 1, 1, 1, 1, 1, 1, 1, 1, 1, 1, 1, 1, 1, 1, 1, 1, 1, 1, 1, 1, 1, 1, 1, 1, 1, 1, 1, 1, 1, 1, 1, 1, 1, 1, 1, 1, 1, 1, 1, 1, 1, 1, 1, 1, 1, 1, 1, 1, 1, 1, 1, 1, 1, 1, 1, 1, 1, 1, 1, 1, 1, 1, 1, 1, 1, 1, 1, 1, 1, 1, 1, 1, 1, 1, 1, 1, 1, 1, 1, 1, 1, 1, 1, 1, 1, 1, 1, 1, 1, 1, 1, 0, 0, 2, 2, 2, 2, 2, 2, 2, 2, 3, 3, 3, 3, 3, 3, 3, 3, 3, 3, 3, 3, 0, 0, 0, 0, 0, 0, 0, 0, 0, 0, 2, 2, 2, 2, 2, 2, 2, 2, 2, 2, 2, 2, 2, 2, 0, 0, 0, 0, 0, 0, 2, 2, 2, 2, 2, 2, 2, 2, 2, 2, 2, 2, 2, 2, 2, 2, 2, 2, 2, 2, 2, 2, 0, 0, 2, 2, 2, 2, 2, 2, 2, 2, 2, 2, 2, 2])
_uv = me_cube_005.uv_layers.new(name='UVMap')
_uv.uv.foreach_set('vector', [0.4766, 0.75, 0.4963, 0.75, 0.4963, 0.75, 0.4766, 0.75, 0.4963, 0.5, 0.4766, 0.5, 0.4766, 0.5, 0.4963, 0.5, 0.4719, 0.5092, 0.4719, 0.7408, 0.4719, 0.7408, 0.4719, 0.5092, 0.4766, 0.5092, 0.4766, 0.7408, 0.4963, 0.7408, 0.4963, 0.5092, 0.4766, 0.5092, 0.4766, 0.7408, 0.4963, 0.7408, 0.4963, 0.5092, 0.5009, 0.7408, 0.5009, 0.7408, 0.5009, 0.7444, 0.5009, 0.7443, 0.5009, 0.7443, 0.5009, 0.7444, 0.5009, 0.75, 0.5009, 0.75, 0.5009, 0.7408, 0.5009, 0.7408, 0.5009, 0.7442, 0.5009, 0.7444, 0.5009, 0.7444, 0.5009, 0.7442, 0.5003, 0.7487, 0.5009, 0.75, 0.4963, 0.75, 0.4981, 0.75, 0.4981, 0.75, 0.4963, 0.75, 0.4963, 0.75, 0.4981, 0.75, 0.498, 0.75, 0.4963, 0.75, 0.4981, 0.75, 0.5009, 0.75, 0.5009, 0.75, 0.4981, 0.75, 0.4981, 0.75, 0.5009, 0.75, 0.5003, 0.7487, 0.498, 0.75, 0.4963, 0.7408, 0.4963, 0.7443, 0.4981, 0.7444, 0.4981, 0.7408, 0.4981, 0.7408, 0.4981, 0.7444, 0.5009, 0.7442, 0.5009, 0.7408, 0.4963, 0.7443, 0.4963, 0.75, 0.498, 0.75, 0.4981, 0.7444, 0.4981, 0.7444, 0.498, 0.75, 0.5003, 0.7487, 0.5009, 0.7442, 0.5009, 0.5092, 0.5009, 0.5057, 0.5009, 0.5056, 0.5009, 0.5092, 0.5009, 0.5092, 0.5009, 0.5056, 0.5009, 0.5058, 0.5009, 0.5092, 0.5009, 0.5057, 0.5009, 0.5, 0.5009, 0.5, 0.5009, 0.5056, 0.5009, 0.5056, 0.5009, 0.5, 0.5003, 0.5013, 0.5009, 0.5058, 0.4963, 0.5092, 0.4981, 0.5092, 0.4981, 0.5056, 0.4963, 0.5057, 0.4963, 0.5057, 0.4981, 0.5056, 0.498, 0.5, 0.4963, 0.5, 0.4981, 0.5092, 0.5009, 0.5092, 0.5009, 0.5058, 0.4981, 0.5056, 0.4981, 0.5056, 0.5009, 0.5058, 0.5003, 0.5013, 0.498, 0.5, 0.4963, 0.5, 0.4963, 0.5, 0.4981, 0.5, 0.4981, 0.5, 0.4981, 0.5, 0.4981, 0.5, 0.5009, 0.5, 0.5009, 0.5, 0.4963, 0.5, 0.4963, 0.5, 0.498, 0.5, 0.4981, 0.5, 0.4981, 0.5, 0.498, 0.5, 0.5003, 0.5013, 0.5009, 0.5, 0.4766, 0.75, 0.4766, 0.75, 0.4747, 0.75, 0.4748, 0.75, 0.4748, 0.75, 0.4747, 0.75, 0.4719, 0.75, 0.4719, 0.75, 0.4766, 0.75, 0.4766, 0.75, 0.4748, 0.75, 0.4747, 0.75, 0.4747, 0.75, 0.4748, 0.75, 0.4726, 0.7487, 0.4719, 0.75, 0.4719, 0.7408, 0.4719, 0.7443, 0.4719, 0.7444, 0.4719, 0.7408, 0.4719, 0.7408, 0.4719, 0.7444, 0.4719, 0.7442, 0.4719, 0.7408, 0.4719, 0.7443, 0.4719, 0.75, 0.4719, 0.75, 0.4719, 0.7444, 0.4719, 0.7444, 0.4719, 0.75, 0.4726, 0.7487, 0.4719, 0.7442, 0.4766, 0.7408, 0.4748, 0.7408, 0.4747, 0.7444, 0.4766, 0.7443, 0.4766, 0.7443, 0.4747, 0.7444, 0.4748, 0.75, 0.4766, 0.75, 0.4748, 0.7408, 0.4719, 0.7408, 0.4719, 0.7442, 0.4747, 0.7444, 0.4747, 0.7444, 0.4719, 0.7442, 0.4726, 0.7487, 0.4748, 0.75, 0.4766, 0.5, 0.4748, 0.5, 0.4747, 0.5, 0.4766, 0.5, 0.4766, 0.5, 0.4747, 0.5, 0.4748, 0.5, 0.4766, 0.5, 0.4748, 0.5, 0.4719, 0.5, 0.4719, 0.5, 0.4747, 0.5, 0.4747, 0.5, 0.4719, 0.5, 0.4726, 0.5013, 0.4748, 0.5, 0.4766, 0.5092, 0.4766, 0.5057, 0.4747, 0.5056, 0.4748, 0.5092, 0.4748, 0.5092, 0.4747, 0.5056, 0.4719, 0.5058, 0.4719, 0.5092, 0.4766, 0.5057, 0.4766, 0.5, 0.4748, 0.5, 0.4747, 0.5056, 0.4747, 0.5056, 0.4748, 0.5, 0.4726, 0.5013, 0.4719, 0.5058, 0.4719, 0.5092, 0.4719, 0.5092, 0.4719, 0.5056, 0.4719, 0.5057, 0.4719, 0.5057, 0.4719, 0.5056, 0.4719, 0.5, 0.4719, 0.5, 0.4719, 0.5092, 0.4719, 0.5092, 0.4719, 0.5058, 0.4719, 0.5056, 0.4719, 0.5056, 0.4719, 0.5058, 0.4726, 0.5013, 0.4719, 0.5, 0.5009, 0.7408, 0.5009, 0.7408, 0.5009, 0.7444, 0.5009, 0.7443, 0.5009, 0.7408, 0.5009, 0.7408, 0.5009, 0.7442, 0.5009, 0.7444, 0.5009, 0.7443, 0.5009, 0.7444, 0.5009, 0.75, 0.5009, 0.75, 0.5009, 0.7444, 0.5009, 0.7442, 0.5003, 0.7487, 0.5009, 0.75, 0.4963, 0.7408, 0.4963, 0.7443, 0.4981, 0.7444, 0.4981, 0.7408, 0.4963, 0.7443, 0.4963, 0.75, 0.498, 0.75, 0.4981, 0.7444, 0.4981, 0.7408, 0.4981, 0.7444, 0.5009, 0.7442, 0.5009, 0.7408, 0.4981, 0.7444, 0.498, 0.75, 0.5003, 0.7487, 0.5009, 0.7442, 0.4963, 0.75, 0.4981, 0.75, 0.4981, 0.75, 0.4963, 0.75, 0.4981, 0.75, 0.5009, 0.75, 0.5009, 0.75, 0.4981, 0.75, 0.4963, 0.75, 0.4981, 0.75, 0.498, 0.75, 0.4963, 0.75, 0.4981, 0.75, 0.5009, 0.75, 0.5003, 0.7487, 0.498, 0.75, 0.5009, 0.5092, 0.5009, 0.5057, 0.5009, 0.5056, 0.5009, 0.5092, 0.5009, 0.5057, 0.5009, 0.5, 0.5009, 0.5, 0.5009, 0.5056, 0.5009, 0.5092, 0.5009, 0.5056, 0.5009, 0.5058, 0.5009, 0.5092, 0.5009, 0.5056, 0.5009, 0.5, 0.5003, 0.5013, 0.5009, 0.5058, 0.4963, 0.5, 0.4963, 0.5, 0.4981, 0.5, 0.4981, 0.5, 0.4963, 0.5, 0.4963, 0.5, 0.498, 0.5, 0.4981, 0.5, 0.4981, 0.5, 0.4981, 0.5, 0.5009, 0.5, 0.5009, 0.5, 0.4981, 0.5, 0.498, 0.5, 0.5003, 0.5013, 0.5009, 0.5, 0.4963, 0.5092, 0.4981, 0.5092, 0.4981, 0.5056, 0.4963, 0.5057, 0.4981, 0.5092, 0.5009, 0.5092, 0.5009, 0.5058, 0.4981, 0.5056, 0.4963, 0.5057, 0.4981, 0.5056, 0.498, 0.5, 0.4963, 0.5, 0.4981, 0.5056, 0.5009, 0.5058, 0.5003, 0.5013, 0.498, 0.5, 0.4766, 0.75, 0.4766, 0.75, 0.4747, 0.75, 0.4748, 0.75, 0.4766, 0.75, 0.4766, 0.75, 0.4748, 0.75, 0.4747, 0.75, 0.4748, 0.75, 0.4747, 0.75, 0.4719, 0.75, 0.4719, 0.75, 0.4747, 0.75, 0.4748, 0.75, 0.4726, 0.7487, 0.4719, 0.75, 0.4766, 0.7408, 0.4748, 0.7408, 0.4747, 0.7444, 0.4766, 0.7443, 0.4748, 0.7408, 0.4719, 0.7408, 0.4719, 0.7442, 0.4747, 0.7444, 0.4766, 0.7443, 0.4747, 0.7444, 0.4748, 0.75, 0.4766, 0.75, 0.4747, 0.7444, 0.4719, 0.7442, 0.4726, 0.7487, 0.4748, 0.75, 0.4719, 0.7408, 0.4719, 0.7443, 0.4719, 0.7444, 0.4719, 0.7408, 0.4719, 0.7443, 0.4719, 0.75, 0.4719, 0.75, 0.4719, 0.7444, 0.4719, 0.7408, 0.4719, 0.7444, 0.4719, 0.7442, 0.4719, 0.7408, 0.4719, 0.7444, 0.4719, 0.75, 0.4726, 0.7487, 0.4719, 0.7442, 0.4766, 0.5, 0.4748, 0.5, 0.4747, 0.5, 0.4766, 0.5, 0.4748, 0.5, 0.4719, 0.5, 0.4719, 0.5, 0.4747, 0.5, 0.4766, 0.5, 0.4747, 0.5, 0.4748, 0.5, 0.4766, 0.5, 0.4747, 0.5, 0.4719, 0.5, 0.4726, 0.5013, 0.4748, 0.5, 0.4719, 0.5092, 0.4719, 0.5092, 0.4719, 0.5056, 0.4719, 0.5057, 0.4719, 0.5092, 0.4719, 0.5092, 0.4719, 0.5058, 0.4719, 0.5056, 0.4719, 0.5057, 0.4719, 0.5056, 0.4719, 0.5, 0.4719, 0.5, 0.4719, 0.5056, 0.4719, 0.5058, 0.4726, 0.5013, 0.4719, 0.5, 0.4766, 0.5092, 0.4766, 0.5057, 0.4747, 0.5056, 0.4748, 0.5092, 0.4766, 0.5057, 0.4766, 0.5, 0.4748, 0.5, 0.4747, 0.5056, 0.4748, 0.5092, 0.4747, 0.5056, 0.4719, 0.5058, 0.4719, 0.5092, 0.4747, 0.5056, 0.4748, 0.5, 0.4726, 0.5013, 0.4719, 0.5058, 0.4963, 0.7408, 0.4981, 0.7408, 0.4981, 0.5092, 0.4963, 0.5092, 0.4981, 0.7408, 0.5009, 0.7408, 0.5009, 0.5092, 0.4981, 0.5092, 0.5009, 0.7408, 0.5009, 0.7408, 0.5009, 0.5092, 0.5009, 0.5092, 0.5009, 0.7408, 0.5009, 0.7408, 0.5009, 0.5092, 0.5009, 0.5092, 0.4766, 0.7408, 0.4766, 0.7443, 0.4963, 0.7443, 0.4963, 0.7408, 0.4766, 0.7443, 0.4766, 0.75, 0.4963, 0.75, 0.4963, 0.7443, 0.4766, 0.75, 0.4766, 0.75, 0.4963, 0.75, 0.4963, 0.75, 0.4766, 0.75, 0.4766, 0.75, 0.4963, 0.75, 0.4963, 0.75, 0.4963, 0.5092, 0.4963, 0.5057, 0.4766, 0.5057, 0.4766, 0.5092, 0.4963, 0.5057, 0.4963, 0.5, 0.4766, 0.5, 0.4766, 0.5057, 0.4963, 0.5, 0.4963, 0.5, 0.4766, 0.5, 0.4766, 0.5, 0.4963, 0.5, 0.4963, 0.5, 0.4766, 0.5, 0.4766, 0.5, 0.4766, 0.5092, 0.4748, 0.5092, 0.4748, 0.7408, 0.4766, 0.7408, 0.4748, 0.5092, 0.4719, 0.5092, 0.4719, 0.7408, 0.4748, 0.7408, 0.4719, 0.5092, 0.4719, 0.5092, 0.4719, 0.7408, 0.4719, 0.7408, 0.4719, 0.5092, 0.4719, 0.5092, 0.4719, 0.7408, 0.4719, 0.7408, 0.5009, 0.7408, 0.5009, 0.5092, 0.5009, 0.5092, 0.5009, 0.7408, 0.5009, 0.7408, 0.5009, 0.5092, 0.5009, 0.5092, 0.5009, 0.7408, 0.5009, 0.7408, 0.5009, 0.5092, 0.4981, 0.5092, 0.4981, 0.7408, 0.4981, 0.7408, 0.4981, 0.5092, 0.4963, 0.5092, 0.4963, 0.7408, 0.4766, 0.75, 0.4963, 0.75, 0.4963, 0.75, 0.4766, 0.75, 0.4766, 0.75, 0.4963, 0.75, 0.4963, 0.75, 0.4766, 0.75, 0.4766, 0.75, 0.4963, 0.75, 0.4963, 0.7443, 0.4766, 0.7443, 0.4766, 0.7443, 0.4963, 0.7443, 0.4963, 0.7408, 0.4766, 0.7408, 0.4963, 0.5, 0.4766, 0.5, 0.4766, 0.5, 0.4963, 0.5, 0.4963, 0.5, 0.4766, 0.5, 0.4766, 0.5, 0.4963, 0.5, 0.4963, 0.5, 0.4766, 0.5, 0.4766, 0.5057, 0.4963, 0.5057, 0.4963, 0.5057, 0.4766, 0.5057, 0.4766, 0.5092, 0.4963, 0.5092, 0.4719, 0.5092, 0.4719, 0.7408, 0.4719, 0.7408, 0.4719, 0.5092, 0.4719, 0.5092, 0.4719, 0.7408, 0.4719, 0.7408, 0.4719, 0.5092, 0.4719, 0.5092, 0.4719, 0.7408, 0.4748, 0.7408, 0.4748, 0.5092, 0.4748, 0.5092, 0.4748, 0.7408, 0.4766, 0.7408, 0.4766, 0.5092, 0.5009, 0.7408, 0.5009, 0.7408, 0.5009, 0.7443, 0.5009, 0.7443, 0.5009, 0.7443, 0.5009, 0.7443, 0.5009, 0.75, 0.5009, 0.75, 0.5009, 0.75, 0.5009, 0.75, 0.4981, 0.75, 0.4981, 0.75, 0.4981, 0.75, 0.4981, 0.75, 0.4963, 0.75, 0.4963, 0.75, 0.4719, 0.7408, 0.4719, 0.7408, 0.4719, 0.7443, 0.4719, 0.7443, 0.4719, 0.7443, 0.4719, 0.7443, 0.4719, 0.75, 0.4719, 0.75, 0.4719, 0.75, 0.4719, 0.75, 0.4748, 0.75, 0.4748, 0.75, 0.4748, 0.75, 0.4748, 0.75, 0.4766, 0.75, 0.4766, 0.75, 0.4719, 0.5092, 0.4719, 0.5092, 0.4719, 0.5057, 0.4719, 0.5057, 0.4719, 0.5057, 0.4719, 0.5057, 0.4719, 0.5, 0.4719, 0.5, 0.4719, 0.5, 0.4719, 0.5, 0.4748, 0.5, 0.4748, 0.5, 0.4748, 0.5, 0.4748, 0.5, 0.4766, 0.5, 0.4766, 0.5, 0.5009, 0.5092, 0.5009, 0.5092, 0.5009, 0.5057, 0.5009, 0.5057, 0.5009, 0.5057, 0.5009, 0.5057, 0.5009, 0.5, 0.5009, 0.5, 0.5009, 0.5, 0.5009, 0.5, 0.4981, 0.5, 0.4981, 0.5, 0.4981, 0.5, 0.4981, 0.5, 0.4963, 0.5, 0.4963, 0.5, 0.5009, 0.7408, 0.5009, 0.5092, 0.5009, 0.5092, 0.5009, 0.7408, 0.0, 0.0, 0.0, 0.0, 0.0, 0.0, 0.0, 0.0, 0.0, 0.0, 0.0, 0.0, 0.0, 0.0, 0.0, 0.0, 0.0, 0.0, 0.0, 0.0, 0.0, 0.0, 0.0, 0.0, 0.0, 0.0, 0.0, 0.0, 0.0, 0.0, 0.0, 0.0, 0.0, 0.0, 0.0, 0.0, 0.0, 0.0, 0.0, 0.0, 0.5009, 0.5, 0.5009, 0.25, 0.5009, 0.25, 0.5009, 0.5, 0.5009, 0.25, 0.5009, 0.0, 0.5009, 0.0, 0.5009, 0.25, 0.5484, 0.9717, 0.5936, 0.931, 0.5936, 0.931, 0.5484, 0.9717, 0.5245, 0.2335, 0.563, 0.2335, 0.563, 0.2335, 0.5245, 0.2335, 0.7491, 0.5165, 0.687, 0.5165, 0.687, 0.5165, 0.7491, 0.5165, 0.563, 0.01655, 0.5245, 0.01655, 0.5245, 0.01655, 0.563, 0.01655, 0.5245, 0.5165, 0.5245, 0.7335, 0.5245, 0.7335, 0.5245, 0.5165, 0.563, 0.2335, 0.625, 0.2335, 0.625, 0.2335, 0.563, 0.2335, 0.5245, 0.7335, 0.563, 0.7335, 0.563, 0.7335, 0.5245, 0.7335, 0.5484, 0.7783, 0.5211, 0.7705, 0.5211, 0.7705, 0.5484, 0.7783, 0.4719, 0.5, 0.5009, 0.5, 0.5009, 0.75, 0.4719, 0.75, 0.4719, 0.0, 0.5009, 0.0, 0.5009, 0.25, 0.4719, 0.25, 0.5009, 0.25, 0.563, 0.2666, 0.6084, 0.312, 0.625, 0.3759, 0.6084, 0.438, 0.563, 0.4834, 0.5009, 0.5, 0.7509, 0.75, 0.7509, 0.5, 0.875, 0.5, 0.875, 0.75, 0.625, 0.0, 0.625, 0.25, 0.563, 0.25, 0.563, 0.0, 0.563, 0.0, 0.563, 0.25, 0.5009, 0.25, 0.5009, 0.0, 0.7491, 0.5, 0.7491, 0.75, 0.687, 0.75, 0.687, 0.5, 0.687, 0.5, 0.687, 0.75, 0.563, 0.75, 0.563, 0.5, 0.563, 0.5, 0.563, 0.75, 0.5009, 0.75, 0.5009, 0.5, 0.5009, 0.75, 0.563, 0.7666, 0.6084, 0.812, 0.625, 0.8759, 0.6084, 0.938, 0.563, 0.9834, 0.5009, 1.0, 0.4719, 0.75, 0.5009, 0.75, 0.5009, 1.0, 0.4719, 1.0, 0.4719, 0.25, 0.5009, 0.25, 0.5009, 0.5, 0.4719, 0.5, 0.4719, 0.75, 0.4719, 0.75, 0.4719, 0.5, 0.4719, 0.5, 0.4719, 1.0, 0.4719, 1.0, 0.4719, 0.75, 0.4719, 0.75, 0.4719, 0.25, 0.4719, 0.25, 0.4719, 0.0, 0.4719, 0.0, 0.4719, 0.5, 0.4719, 0.75, 0.5009, 0.75, 0.5009, 0.5, 0.4719, 0.0, 0.4719, 0.25, 0.5009, 0.25, 0.5009, 0.0, 0.4719, 0.75, 0.4719, 1.0, 0.5009, 1.0, 0.5009, 0.75, 0.4719, 0.25, 0.4719, 0.5, 0.5009, 0.5, 0.5009, 0.25, 0.5009, 0.75, 0.5009, 0.5, 0.5009, 0.5, 0.5009, 0.75, 0.5009, 1.0, 0.5009, 0.75, 0.5009, 0.75, 0.5009, 1.0, 0.4719, 0.5, 0.4719, 0.5, 0.4719, 0.25, 0.4719, 0.25, 0.7509, 0.7335, 0.687, 0.7335, 0.687, 0.75, 0.7491, 0.75, 0.875, 0.7335, 0.7509, 0.7335, 0.7509, 0.75, 0.875, 0.75, 0.7491, 0.5165, 0.875, 0.5165, 0.875, 0.5, 0.7509, 0.5, 0.563, 0.01655, 0.625, 0.01655, 0.625, 0.0, 0.563, 0.0, 0.625, 0.2335, 0.563, 0.2335, 0.563, 0.25, 0.625, 0.25, 0.5245, 0.01655, 0.563, 0.01655, 0.563, 0.0, 0.5009, 0.0, 0.563, 0.2335, 0.5245, 0.2335, 0.5009, 0.25, 0.563, 0.25, 0.5245, 0.2335, 0.5245, 0.01655, 0.5009, 0.0, 0.5009, 0.25, 0.563, 0.5165, 0.687, 0.5165, 0.687, 0.5, 0.563, 0.5, 0.687, 0.7335, 0.563, 0.7335, 0.563, 0.75, 0.687, 0.75, 0.5245, 0.5165, 0.563, 0.5165, 0.563, 0.5, 0.5009, 0.5, 0.563, 0.7335, 0.5245, 0.7335, 0.5009, 0.75, 0.563, 0.75, 0.5245, 0.7335, 0.5245, 0.5165, 0.5009, 0.5, 0.5009, 0.75, 0.687, 0.5165, 0.7491, 0.5165, 0.7491, 0.5, 0.687, 0.5, 0.7509, 0.7335, 0.875, 0.7335, 0.875, 0.5165, 0.7491, 0.5165, 0.625, 0.01655, 0.563, 0.01655, 0.563, 0.2335, 0.625, 0.2335, 0.563, 0.01655, 0.5245, 0.01655, 0.5245, 0.2335, 0.563, 0.2335, 0.7491, 0.5165, 0.687, 0.5165, 0.687, 0.7335, 0.7509, 0.7335, 0.687, 0.5165, 0.563, 0.5165, 0.563, 0.7335, 0.687, 0.7335, 0.563, 0.5165, 0.5245, 0.5165, 0.5245, 0.7335, 0.563, 0.7335, 0.5245, 0.01655, 0.5245, 0.2335, 0.5245, 0.2335, 0.5245, 0.01655, 0.687, 0.7335, 0.7509, 0.7335, 0.7509, 0.7335, 0.687, 0.7335, 0.687, 0.5165, 0.563, 0.5165, 0.563, 0.5165, 0.687, 0.5165, 0.7509, 0.7335, 0.875, 0.7335, 0.875, 0.7335, 0.7509, 0.7335, 0.563, 0.7335, 0.687, 0.7335, 0.687, 0.7335, 0.563, 0.7335, 0.875, 0.5165, 0.7491, 0.5165, 0.7491, 0.5165, 0.875, 0.5165, 0.563, 0.5165, 0.5245, 0.5165, 0.5245, 0.5165, 0.563, 0.5165, 0.625, 0.01655, 0.563, 0.01655, 0.563, 0.01655, 0.625, 0.01655, 0.5936, 0.8192, 0.6087, 0.8757, 0.625, 0.8759, 0.6084, 0.812, 0.6087, 0.8757, 0.5936, 0.931, 0.6084, 0.938, 0.625, 0.8759, 0.5936, 0.3192, 0.6087, 0.3757, 0.625, 0.3759, 0.6084, 0.312, 0.5936, 0.931, 0.5484, 0.9717, 0.563, 0.9834, 0.6084, 0.938, 0.5484, 0.2783, 0.5936, 0.3192, 0.6084, 0.312, 0.563, 0.2666, 0.5484, 0.9717, 0.5211, 0.9795, 0.5009, 1.0, 0.563, 0.9834, 0.5211, 0.2705, 0.5484, 0.2783, 0.563, 0.2666, 0.5009, 0.25, 0.5936, 0.431, 0.5484, 0.4717, 0.563, 0.4834, 0.6084, 0.438, 0.5484, 0.7783, 0.5936, 0.8192, 0.6084, 0.812, 0.563, 0.7666, 0.5484, 0.4717, 0.5211, 0.4795, 0.5009, 0.5, 0.563, 0.4834, 0.5211, 0.7705, 0.5484, 0.7783, 0.563, 0.7666, 0.5009, 0.75, 0.6087, 0.3757, 0.5936, 0.431, 0.6084, 0.438, 0.625, 0.3759, 0.5211, 0.9795, 0.5211, 0.7705, 0.5009, 0.75, 0.5009, 1.0, 0.5211, 0.4795, 0.5211, 0.2705, 0.5009, 0.25, 0.5009, 0.5, 0.5211, 0.2705, 0.5211, 0.4795, 0.5484, 0.4717, 0.5936, 0.431, 0.6087, 0.3757, 0.5936, 0.3192, 0.5484, 0.2783, 0.5211, 0.7705, 0.5211, 0.9795, 0.5484, 0.9717, 0.5936, 0.931, 0.6087, 0.8757, 0.5936, 0.8192, 0.5484, 0.7783, 0.5936, 0.431, 0.6087, 0.3757, 0.6087, 0.3757, 0.5936, 0.431, 0.5936, 0.3192, 0.5484, 0.2783, 0.5484, 0.2783, 0.5936, 0.3192, 0.5211, 0.7705, 0.5211, 0.9795, 0.5211, 0.9795, 0.5211, 0.7705, 0.5211, 0.9795, 0.5484, 0.9717, 0.5484, 0.9717, 0.5211, 0.9795, 0.5211, 0.2705, 0.5211, 0.4795, 0.5211, 0.4795, 0.5211, 0.2705, 0.5484, 0.2783, 0.5211, 0.2705, 0.5211, 0.2705, 0.5484, 0.2783, 0.5484, 0.4717, 0.5936, 0.431, 0.5936, 0.431, 0.5484, 0.4717, 0.6087, 0.8757, 0.5936, 0.8192, 0.5936, 0.8192, 0.6087, 0.8757, 0.5936, 0.8192, 0.5484, 0.7783, 0.5484, 0.7783, 0.5936, 0.8192, 0.5936, 0.931, 0.6087, 0.8757, 0.6087, 0.8757, 0.5936, 0.931, 0.5211, 0.4795, 0.5484, 0.4717, 0.5484, 0.4717, 0.5211, 0.4795, 0.6087, 0.3757, 0.5936, 0.3192, 0.5936, 0.3192, 0.6087, 0.3757])
me_cube_005.materials.append(mat_wood)
me_cube_005.materials.append(mat_verschluss)
me_cube_005.materials.append(mat_metall_verstr_rkung)
me_cube_005.materials.append(mat_wood_2_001)
me_cube_005.update()

# ---- objects
ob_unter = bpy.data.objects.new('unter', me_cube_002)
ob_ober = bpy.data.objects.new('Ober', me_cube_005)

# ---- transforms, parenting, visibility, modifiers, constraints
ob_unter.location = (0.0, 0.0, 0.0)
ob_unter.scale = (1.29, 2.935, 1.521)
ob_ober.location = (-1.282, 0.0, -0.495)
ob_ober.rotation_euler = (-0.0, -0.5667, -0.0)
ob_ober.scale = (1.29, -0.3187, 1.521)
_m = ob_ober.modifiers.new('Smooth by Angle', 'NODES')
_m.node_group = ng_smooth_by_angle
_gi = [s.identifier for s in ng_smooth_by_angle.interface.items_tree if s.item_type == 'SOCKET' and s.in_out == 'INPUT']
_m[_gi[1]] = 0.5585  # Angle
_m.use_pin_to_last = True
_m.show_group_selector = False

# ---- collection membership
col_collection.objects.link(ob_unter)
col_collection.objects.link(ob_ober)

# ---- scene / render settings (as saved in the file)
scene.frame_start = 0; scene.frame_end = 30; scene.frame_set(10)
scene.render.engine = 'BLENDER_EEVEE_NEXT'
bpy.context.view_layer.update()

# ---- added for rendering (the .blend has no active camera and no usable light): camera, sun
cam_auto = bpy.data.cameras.new('AutoCamera')
cam_auto.lens = 50.0
cam_auto.sensor_width = 36.0
cam_auto.clip_end = 1000.0
ob_auto_camera = bpy.data.objects.new('AutoCamera', cam_auto)
scene.collection.objects.link(ob_auto_camera)
ob_auto_camera.location = (7.38708, -9.46376, 6.44688)
ob_auto_camera.rotation_euler = (1.09748, -7.21219e-08, 0.694738)
scene.camera = ob_auto_camera
light_auto_sun = bpy.data.lights.new('AutoSun', 'SUN')
light_auto_sun.energy = 3.0
light_auto_sun.angle = 0.0523599
ob_auto_sun = bpy.data.objects.new('AutoSun', light_auto_sun)
scene.collection.objects.link(ob_auto_sun)
ob_auto_sun.rotation_euler = (0.872665, 0.174533, 0.523599)
bpy.context.view_layer.update()
